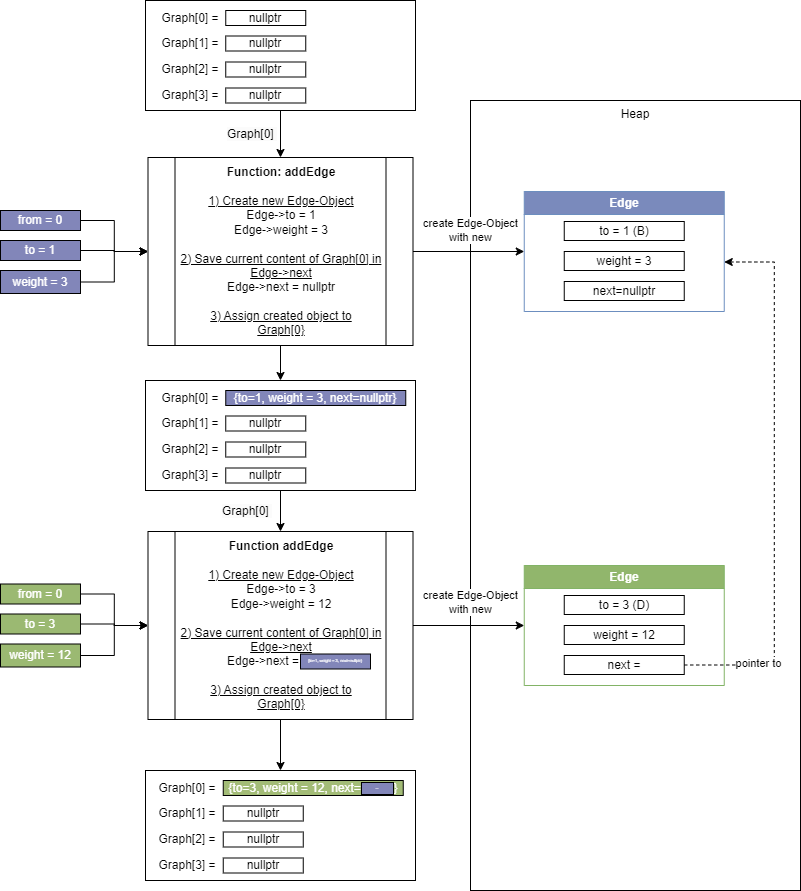

The diagram above was exported from draw.io. Its source (the exported page's mxGraphModel, read from the mxfile embedded in the PNG):
<mxGraphModel dx="1927" dy="3815" grid="1" gridSize="10" guides="1" tooltips="1" connect="1" arrows="1" fold="1" page="1" pageScale="1" pageWidth="850" pageHeight="1100" math="0" shadow="0">
  <root>
    <mxCell id="0" />
    <mxCell id="1" parent="0" />
    <mxCell id="106" value="Heap" style="rounded=0;whiteSpace=wrap;html=1;verticalAlign=top;" vertex="1" parent="1">
      <mxGeometry x="-30" y="-2680" width="330" height="790" as="geometry" />
    </mxCell>
    <mxCell id="107" style="edgeStyle=orthogonalEdgeStyle;rounded=0;orthogonalLoop=1;jettySize=auto;html=1;" edge="1" parent="1" target="115">
      <mxGeometry relative="1" as="geometry">
        <mxPoint x="-220" y="-2670" as="sourcePoint" />
      </mxGeometry>
    </mxCell>
    <mxCell id="108" style="edgeStyle=orthogonalEdgeStyle;rounded=0;orthogonalLoop=1;jettySize=auto;html=1;" edge="1" parent="1" source="109" target="115">
      <mxGeometry relative="1" as="geometry" />
    </mxCell>
    <mxCell id="109" value="from = 0" style="rounded=0;whiteSpace=wrap;html=1;fillColor=#8286b9;fontColor=#FFFFFF;" vertex="1" parent="1">
      <mxGeometry x="-500" y="-2570" width="80" height="20" as="geometry" />
    </mxCell>
    <mxCell id="110" style="edgeStyle=orthogonalEdgeStyle;rounded=0;orthogonalLoop=1;jettySize=auto;html=1;entryX=0;entryY=0.5;entryDx=0;entryDy=0;" edge="1" parent="1" source="111" target="115">
      <mxGeometry relative="1" as="geometry" />
    </mxCell>
    <mxCell id="111" value="to = 1" style="rounded=0;whiteSpace=wrap;html=1;fillColor=#8286b9;fontColor=#FFFFFF;" vertex="1" parent="1">
      <mxGeometry x="-500" y="-2540" width="80" height="20" as="geometry" />
    </mxCell>
    <mxCell id="112" style="edgeStyle=orthogonalEdgeStyle;rounded=0;orthogonalLoop=1;jettySize=auto;html=1;entryX=0;entryY=0.5;entryDx=0;entryDy=0;" edge="1" parent="1" source="113" target="115">
      <mxGeometry relative="1" as="geometry" />
    </mxCell>
    <mxCell id="113" value="weight = 3" style="rounded=0;whiteSpace=wrap;html=1;fillColor=#8286b9;fontColor=#FFFFFF;" vertex="1" parent="1">
      <mxGeometry x="-500" y="-2510" width="80" height="23" as="geometry" />
    </mxCell>
    <mxCell id="114" style="edgeStyle=orthogonalEdgeStyle;rounded=0;orthogonalLoop=1;jettySize=auto;html=1;" edge="1" parent="1" source="115" target="117">
      <mxGeometry relative="1" as="geometry" />
    </mxCell>
    <mxCell id="115" value="&lt;b&gt;Function: addEdge&lt;/b&gt;&lt;br&gt;&lt;br&gt;&lt;div&gt;&lt;u&gt;1) Create new Edge-Object&lt;/u&gt;&lt;div&gt;Edge-&amp;gt;to = 1&lt;/div&gt;&lt;div&gt;Edge-&amp;gt;weight = 3&lt;/div&gt;&lt;div&gt;&lt;br&gt;&lt;/div&gt;&lt;div&gt;&lt;u&gt;2) Save current content of&amp;nbsp;Graph[0] in&lt;/u&gt;&lt;/div&gt;&lt;div&gt;&lt;u&gt;Edge-&amp;gt;next&lt;/u&gt;&lt;/div&gt;&lt;div&gt;Edge-&amp;gt;next = nullptr&lt;/div&gt;&lt;/div&gt;&lt;div&gt;&lt;br&gt;&lt;/div&gt;&lt;div&gt;&lt;u&gt;3) Assign created object to&lt;/u&gt;&lt;/div&gt;&lt;div&gt;&lt;u&gt;Graph[0}&lt;/u&gt;&lt;/div&gt;" style="shape=process;whiteSpace=wrap;html=1;backgroundOutline=1;" vertex="1" parent="1">
      <mxGeometry x="-352.5" y="-2623" width="265" height="188" as="geometry" />
    </mxCell>
    <mxCell id="116" style="edgeStyle=orthogonalEdgeStyle;rounded=0;orthogonalLoop=1;jettySize=auto;html=1;" edge="1" parent="1" source="117" target="122">
      <mxGeometry relative="1" as="geometry" />
    </mxCell>
    <mxCell id="117" value="&lt;div style=&quot;text-align: left;&quot;&gt;&lt;br&gt;&lt;/div&gt;" style="rounded=0;whiteSpace=wrap;html=1;" vertex="1" parent="1">
      <mxGeometry x="-355" y="-2400" width="270" height="110" as="geometry" />
    </mxCell>
    <mxCell id="118" style="edgeStyle=orthogonalEdgeStyle;rounded=0;orthogonalLoop=1;jettySize=auto;html=1;exitX=1;exitY=0.5;exitDx=0;exitDy=0;" edge="1" parent="1" source="142" target="122">
      <mxGeometry relative="1" as="geometry">
        <mxPoint x="-417.5" y="-2226.9714285714285" as="sourcePoint" />
      </mxGeometry>
    </mxCell>
    <mxCell id="119" style="edgeStyle=orthogonalEdgeStyle;rounded=0;orthogonalLoop=1;jettySize=auto;html=1;entryX=0;entryY=0.5;entryDx=0;entryDy=0;exitX=1;exitY=0.5;exitDx=0;exitDy=0;" edge="1" parent="1" source="140" target="122">
      <mxGeometry relative="1" as="geometry">
        <mxPoint x="-417.5" y="-2196.9714285714285" as="sourcePoint" />
      </mxGeometry>
    </mxCell>
    <mxCell id="120" style="edgeStyle=orthogonalEdgeStyle;rounded=0;orthogonalLoop=1;jettySize=auto;html=1;entryX=0;entryY=0.5;entryDx=0;entryDy=0;exitX=1;exitY=0.5;exitDx=0;exitDy=0;" edge="1" parent="1" source="141" target="122">
      <mxGeometry relative="1" as="geometry">
        <mxPoint x="-417.5" y="-2155" as="sourcePoint" />
      </mxGeometry>
    </mxCell>
    <mxCell id="121" style="edgeStyle=orthogonalEdgeStyle;rounded=0;orthogonalLoop=1;jettySize=auto;html=1;entryX=0.5;entryY=0;entryDx=0;entryDy=0;" edge="1" parent="1" source="122" target="144">
      <mxGeometry relative="1" as="geometry" />
    </mxCell>
    <mxCell id="122" value="&lt;b&gt;Function addEdge&lt;/b&gt;&lt;br&gt;&lt;br&gt;&lt;div&gt;&lt;u&gt;1) Create new Edge-Object&lt;/u&gt;&lt;br&gt;&lt;div&gt;Edge-&amp;gt;to = 3&lt;/div&gt;&lt;div&gt;Edge-&amp;gt;weight = 12&lt;/div&gt;&lt;div&gt;&lt;br&gt;&lt;/div&gt;&lt;div&gt;&lt;div&gt;&lt;u&gt;2) Save current content of&amp;nbsp;Graph[0] in&lt;/u&gt;&lt;/div&gt;&lt;div&gt;&lt;u&gt;Edge-&amp;gt;next&lt;/u&gt;&lt;/div&gt;&lt;/div&gt;&lt;div&gt;Edge-&amp;gt;next = nullptr&lt;/div&gt;&lt;/div&gt;&lt;div&gt;&lt;br&gt;&lt;/div&gt;&lt;div&gt;&lt;div&gt;&lt;u&gt;3) Assign created object to&lt;/u&gt;&lt;/div&gt;&lt;div&gt;&lt;u&gt;Graph[0}&lt;/u&gt;&lt;/div&gt;&lt;/div&gt;" style="shape=process;whiteSpace=wrap;html=1;backgroundOutline=1;" vertex="1" parent="1">
      <mxGeometry x="-352.5" y="-2249" width="265" height="188" as="geometry" />
    </mxCell>
    <mxCell id="123" value="{to=1, weight = 3, next=nullptr}" style="rounded=0;whiteSpace=wrap;html=1;fillColor=#8286b9;fontColor=#FFFFFF;" vertex="1" parent="1">
      <mxGeometry x="-274.75" y="-2390" width="180" height="15" as="geometry" />
    </mxCell>
    <mxCell id="124" value="Graph[0] =" style="text;html=1;align=center;verticalAlign=middle;whiteSpace=wrap;rounded=0;" vertex="1" parent="1">
      <mxGeometry x="-340.25" y="-2397.5" width="60" height="30" as="geometry" />
    </mxCell>
    <mxCell id="125" value="Graph[1] =" style="text;html=1;align=center;verticalAlign=middle;whiteSpace=wrap;rounded=0;" vertex="1" parent="1">
      <mxGeometry x="-340.25" y="-2372" width="60" height="30" as="geometry" />
    </mxCell>
    <mxCell id="126" value="Graph[2] =" style="text;html=1;align=center;verticalAlign=middle;whiteSpace=wrap;rounded=0;" vertex="1" parent="1">
      <mxGeometry x="-340.25" y="-2346" width="60" height="30" as="geometry" />
    </mxCell>
    <mxCell id="127" value="Graph[3] =" style="text;html=1;align=center;verticalAlign=middle;whiteSpace=wrap;rounded=0;" vertex="1" parent="1">
      <mxGeometry x="-340.25" y="-2320" width="60" height="30" as="geometry" />
    </mxCell>
    <mxCell id="128" value="nullptr" style="rounded=0;whiteSpace=wrap;html=1;" vertex="1" parent="1">
      <mxGeometry x="-274.75" y="-2364.5" width="80" height="15" as="geometry" />
    </mxCell>
    <mxCell id="129" value="nullptr" style="rounded=0;whiteSpace=wrap;html=1;" vertex="1" parent="1">
      <mxGeometry x="-274.75" y="-2338.5" width="80" height="15" as="geometry" />
    </mxCell>
    <mxCell id="130" value="nullptr" style="rounded=0;whiteSpace=wrap;html=1;" vertex="1" parent="1">
      <mxGeometry x="-274.75" y="-2312.5" width="80" height="15" as="geometry" />
    </mxCell>
    <mxCell id="131" value="&lt;div style=&quot;text-align: left;&quot;&gt;&lt;br&gt;&lt;/div&gt;" style="rounded=0;whiteSpace=wrap;html=1;" vertex="1" parent="1">
      <mxGeometry x="-355" y="-2780" width="270" height="110" as="geometry" />
    </mxCell>
    <mxCell id="132" value="Graph[0] =" style="text;html=1;align=center;verticalAlign=middle;whiteSpace=wrap;rounded=0;" vertex="1" parent="1">
      <mxGeometry x="-340.25" y="-2777.5" width="60" height="30" as="geometry" />
    </mxCell>
    <mxCell id="133" value="Graph[1] =" style="text;html=1;align=center;verticalAlign=middle;whiteSpace=wrap;rounded=0;" vertex="1" parent="1">
      <mxGeometry x="-340.25" y="-2752" width="60" height="30" as="geometry" />
    </mxCell>
    <mxCell id="134" value="Graph[2] =" style="text;html=1;align=center;verticalAlign=middle;whiteSpace=wrap;rounded=0;" vertex="1" parent="1">
      <mxGeometry x="-340.25" y="-2726" width="60" height="30" as="geometry" />
    </mxCell>
    <mxCell id="135" value="Graph[3] =" style="text;html=1;align=center;verticalAlign=middle;whiteSpace=wrap;rounded=0;" vertex="1" parent="1">
      <mxGeometry x="-340.25" y="-2700" width="60" height="30" as="geometry" />
    </mxCell>
    <mxCell id="136" value="nullptr" style="rounded=0;whiteSpace=wrap;html=1;" vertex="1" parent="1">
      <mxGeometry x="-274.75" y="-2744.5" width="80" height="15" as="geometry" />
    </mxCell>
    <mxCell id="137" value="nullptr" style="rounded=0;whiteSpace=wrap;html=1;" vertex="1" parent="1">
      <mxGeometry x="-274.75" y="-2718.5" width="80" height="15" as="geometry" />
    </mxCell>
    <mxCell id="138" value="nullptr" style="rounded=0;whiteSpace=wrap;html=1;" vertex="1" parent="1">
      <mxGeometry x="-274.75" y="-2692.5" width="80" height="15" as="geometry" />
    </mxCell>
    <mxCell id="139" value="nullptr" style="rounded=0;whiteSpace=wrap;html=1;" vertex="1" parent="1">
      <mxGeometry x="-274.75" y="-2770" width="80" height="15" as="geometry" />
    </mxCell>
    <mxCell id="140" value="from = 0" style="rounded=0;whiteSpace=wrap;html=1;fillColor=#9bb972;fontColor=#FFFFFF;" vertex="1" parent="1">
      <mxGeometry x="-500" y="-2196.5" width="80" height="20" as="geometry" />
    </mxCell>
    <mxCell id="141" value="to = 3" style="rounded=0;whiteSpace=wrap;html=1;fillColor=#9bb972;fontColor=#FFFFFF;" vertex="1" parent="1">
      <mxGeometry x="-500" y="-2166.5" width="80" height="20" as="geometry" />
    </mxCell>
    <mxCell id="142" value="weight = 12" style="rounded=0;whiteSpace=wrap;html=1;fillColor=#9bb972;fontColor=#FFFFFF;" vertex="1" parent="1">
      <mxGeometry x="-500" y="-2136.5" width="80" height="23" as="geometry" />
    </mxCell>
    <mxCell id="143" value="{to=1, weight = 3, next=nullptr}" style="rounded=0;whiteSpace=wrap;html=1;fillColor=#8286b9;fontColor=#FFFFFF;fontSize=4;" vertex="1" parent="1">
      <mxGeometry x="-200" y="-2126.5" width="70" height="15" as="geometry" />
    </mxCell>
    <mxCell id="144" value="&lt;div style=&quot;text-align: left;&quot;&gt;&lt;br&gt;&lt;/div&gt;" style="rounded=0;whiteSpace=wrap;html=1;" vertex="1" parent="1">
      <mxGeometry x="-355" y="-2010" width="270" height="110" as="geometry" />
    </mxCell>
    <mxCell id="145" value="{to=3, weight = 12, next=nullptr}" style="rounded=0;whiteSpace=wrap;html=1;fillColor=#a3bc77;fontColor=#FFFFFF;" vertex="1" parent="1">
      <mxGeometry x="-277.25" y="-2000" width="180" height="15" as="geometry" />
    </mxCell>
    <mxCell id="146" value="Graph[0] =" style="text;html=1;align=center;verticalAlign=middle;whiteSpace=wrap;rounded=0;" vertex="1" parent="1">
      <mxGeometry x="-342.75" y="-2007.5" width="60" height="30" as="geometry" />
    </mxCell>
    <mxCell id="147" value="Graph[1] =" style="text;html=1;align=center;verticalAlign=middle;whiteSpace=wrap;rounded=0;" vertex="1" parent="1">
      <mxGeometry x="-342.75" y="-1982" width="60" height="30" as="geometry" />
    </mxCell>
    <mxCell id="148" value="Graph[2] =" style="text;html=1;align=center;verticalAlign=middle;whiteSpace=wrap;rounded=0;" vertex="1" parent="1">
      <mxGeometry x="-342.75" y="-1956" width="60" height="30" as="geometry" />
    </mxCell>
    <mxCell id="149" value="Graph[3] =" style="text;html=1;align=center;verticalAlign=middle;whiteSpace=wrap;rounded=0;" vertex="1" parent="1">
      <mxGeometry x="-342.75" y="-1930" width="60" height="30" as="geometry" />
    </mxCell>
    <mxCell id="150" value="nullptr" style="rounded=0;whiteSpace=wrap;html=1;" vertex="1" parent="1">
      <mxGeometry x="-277.25" y="-1974.5" width="80" height="15" as="geometry" />
    </mxCell>
    <mxCell id="151" value="nullptr" style="rounded=0;whiteSpace=wrap;html=1;" vertex="1" parent="1">
      <mxGeometry x="-277.25" y="-1948.5" width="80" height="15" as="geometry" />
    </mxCell>
    <mxCell id="152" value="nullptr" style="rounded=0;whiteSpace=wrap;html=1;" vertex="1" parent="1">
      <mxGeometry x="-277.25" y="-1922.5" width="80" height="15" as="geometry" />
    </mxCell>
    <mxCell id="153" value="..." style="rounded=0;whiteSpace=wrap;html=1;fillColor=#8286b9;fontColor=#FFFFFF;fontSize=4;" vertex="1" parent="1">
      <mxGeometry x="-139" y="-1998" width="32" height="12" as="geometry" />
    </mxCell>
    <mxCell id="154" value="Edge" style="swimlane;whiteSpace=wrap;html=1;fillColor=#7a8abc;strokeColor=#6c8ebf;fontColor=#FFFFFF;" vertex="1" parent="1">
      <mxGeometry x="23.75" y="-2589" width="200" height="120" as="geometry" />
    </mxCell>
    <mxCell id="155" value="to = 1 (B)" style="rounded=0;whiteSpace=wrap;html=1;" vertex="1" parent="154">
      <mxGeometry x="40" y="30" width="120" height="19" as="geometry" />
    </mxCell>
    <mxCell id="156" value="weight = 3" style="rounded=0;whiteSpace=wrap;html=1;" vertex="1" parent="154">
      <mxGeometry x="40" y="60" width="120" height="19" as="geometry" />
    </mxCell>
    <mxCell id="157" value="next=nullptr" style="rounded=0;whiteSpace=wrap;html=1;" vertex="1" parent="154">
      <mxGeometry x="40" y="90" width="120" height="19" as="geometry" />
    </mxCell>
    <mxCell id="158" value="Edge" style="swimlane;whiteSpace=wrap;html=1;fillColor=#91b66c;strokeColor=#82b366;fontColor=#FFFFFF;" vertex="1" parent="1">
      <mxGeometry x="23.75" y="-2215" width="200" height="120" as="geometry" />
    </mxCell>
    <mxCell id="159" value="to = 3 (D)" style="rounded=0;whiteSpace=wrap;html=1;" vertex="1" parent="158">
      <mxGeometry x="40" y="30" width="120" height="19" as="geometry" />
    </mxCell>
    <mxCell id="160" value="weight = 12" style="rounded=0;whiteSpace=wrap;html=1;" vertex="1" parent="158">
      <mxGeometry x="40" y="60" width="120" height="19" as="geometry" />
    </mxCell>
    <mxCell id="161" style="edgeStyle=orthogonalEdgeStyle;rounded=0;orthogonalLoop=1;jettySize=auto;html=1;dashed=1;" edge="1" parent="158" source="163">
      <mxGeometry relative="1" as="geometry">
        <mxPoint x="200" y="-303.5" as="targetPoint" />
        <Array as="points">
          <mxPoint x="250" y="100" />
          <mxPoint x="250" y="-303" />
        </Array>
      </mxGeometry>
    </mxCell>
    <mxCell id="162" value="pointer to" style="edgeLabel;html=1;align=center;verticalAlign=middle;resizable=0;points=[];" vertex="1" connectable="0" parent="161">
      <mxGeometry x="-0.7274" y="2" relative="1" as="geometry">
        <mxPoint as="offset" />
      </mxGeometry>
    </mxCell>
    <mxCell id="163" value="next =" style="rounded=0;whiteSpace=wrap;html=1;" vertex="1" parent="158">
      <mxGeometry x="40" y="90" width="120" height="19" as="geometry" />
    </mxCell>
    <mxCell id="164" value="create Edge-Object&lt;div&gt;with new&lt;/div&gt;" style="edgeStyle=orthogonalEdgeStyle;rounded=0;orthogonalLoop=1;jettySize=auto;html=1;entryX=0;entryY=0.5;entryDx=0;entryDy=0;" edge="1" parent="1" source="122" target="158">
      <mxGeometry x="0.0162" y="24" relative="1" as="geometry">
        <mxPoint x="20" y="-2510" as="targetPoint" />
        <mxPoint x="-77" y="-2519" as="sourcePoint" />
        <mxPoint y="1" as="offset" />
      </mxGeometry>
    </mxCell>
    <mxCell id="165" value="&lt;span style=&quot;color: rgb(0, 0, 0); font-family: Helvetica; font-size: 12px; font-style: normal; font-variant-ligatures: normal; font-variant-caps: normal; font-weight: 400; letter-spacing: normal; orphans: 2; text-align: center; text-indent: 0px; text-transform: none; widows: 2; word-spacing: 0px; -webkit-text-stroke-width: 0px; white-space: normal; background-color: rgb(251, 251, 251); text-decoration-thickness: initial; text-decoration-style: initial; text-decoration-color: initial; display: inline !important; float: none;&quot;&gt;Graph[0]&amp;nbsp;&lt;/span&gt;" style="text;whiteSpace=wrap;html=1;" vertex="1" parent="1">
      <mxGeometry x="-274.75" y="-2660" width="90" height="40" as="geometry" />
    </mxCell>
    <mxCell id="166" value="&lt;span style=&quot;color: rgb(0, 0, 0); font-family: Helvetica; font-size: 12px; font-style: normal; font-variant-ligatures: normal; font-variant-caps: normal; font-weight: 400; letter-spacing: normal; orphans: 2; text-align: center; text-indent: 0px; text-transform: none; widows: 2; word-spacing: 0px; -webkit-text-stroke-width: 0px; white-space: normal; background-color: rgb(251, 251, 251); text-decoration-thickness: initial; text-decoration-style: initial; text-decoration-color: initial; display: inline !important; float: none;&quot;&gt;Graph[0]&amp;nbsp;&lt;/span&gt;" style="text;whiteSpace=wrap;html=1;" vertex="1" parent="1">
      <mxGeometry x="-280.25" y="-2283" width="90" height="40" as="geometry" />
    </mxCell>
    <mxCell id="167" value="create Edge-Object&lt;div&gt;with new&lt;/div&gt;" style="edgeStyle=orthogonalEdgeStyle;rounded=0;orthogonalLoop=1;jettySize=auto;html=1;entryX=0;entryY=0.5;entryDx=0;entryDy=0;" edge="1" parent="1" source="115" target="154">
      <mxGeometry x="0.0337" y="21" relative="1" as="geometry">
        <mxPoint x="10" y="-2529" as="targetPoint" />
        <mxPoint as="offset" />
      </mxGeometry>
    </mxCell>
  </root>
</mxGraphModel>